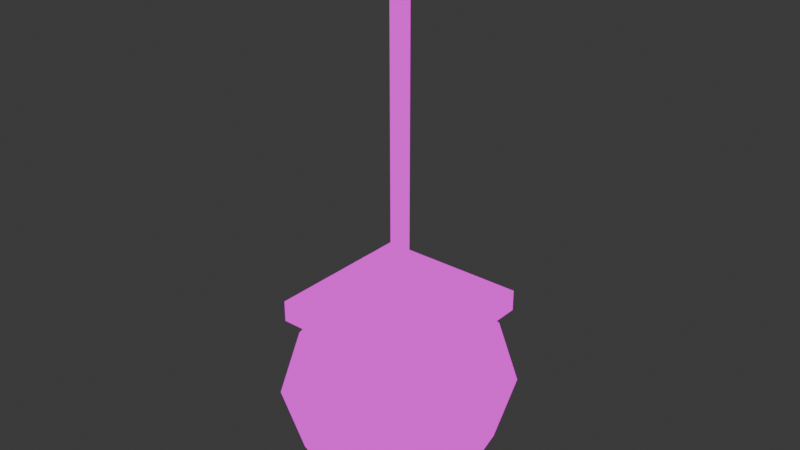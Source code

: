 # Source: light.blend  (saved by Blender 4.2.66; exported with 4.5.12 LTS)
import bpy
from mathutils import Matrix  # noqa: F401  (used for matrix-valued properties, if any)

bpy.ops.wm.read_factory_settings(use_empty=True)
scene = bpy.context.scene
scene.name = 'Scene'

# ---- collections
col_collection = bpy.data.collections.new('Collection'); scene.collection.children.link(col_collection)

# ---- images (referenced by path relative to the original .blend; pixels are not part of the script)
import os
ASSET_DIR = os.environ.get("B2B_ASSET_DIR", "")  # directory of the original .blend (textures are referenced by path, not embedded)
HERE = os.path.dirname(os.path.abspath(__file__))  # packed textures are extracted next to this script under _unpacked/

def load_image(name, relpath, width, height, colorspace="sRGB"):
    """Load a texture the original file referenced (path relative to the .blend, or extracted next to this script)."""
    p = next((c for c in (os.path.join(HERE, relpath), os.path.join(ASSET_DIR, relpath)) if relpath and os.path.exists(c)), "")
    if p:
        img = bpy.data.images.load(p, check_existing=True)
        img.name = name
    else:  # same state as the original file: an image datablock whose file is absent (Cycles renders it pink)
        img = bpy.data.images.new(name, width, height)
        img.source = "FILE"
        img.filepath = "//" + (relpath or name)
    img.colorspace_settings.name = colorspace
    return img
img_lightbaked = load_image('LightBaked', 'LightBaked.png', 1024, 1024, 'sRGB')

# ---- materials (node trees are filled in below, after node groups)
mat_material = bpy.data.materials.new('Material')
mat_material.alpha_threshold = 0.0
mat_material.roughness = 0.5
mat_material.line_color = (0.0, 0.0, 0.0, 1.0)
mat_material_001 = bpy.data.materials.new('Material.001')
mat_lightbaketext = bpy.data.materials.new('LightBakeText')

# ---- material node trees
mat_material.use_nodes = True; mat_material.node_tree.nodes.clear()
_N = mat_material.node_tree.nodes; _L = mat_material.node_tree.links
n0 = _N.new('ShaderNodeOutputMaterial'); n0.name = 'Material Output'; n0.location = (300, 300)
n1 = _N.new('ShaderNodeEmission'); n1.name = 'Emission'; n1.location = (79, 259)
n1.inputs[0].default_value = (0.01523, 0.01523, 0.01523, 1.0)
n2 = _N.new('ShaderNodeTexImage'); n2.name = 'Image Texture'; n2.location = (527, 234)
n2.image = img_lightbaked
n2.interpolation = 'Closest'
_L.new(n1.outputs[0], n0.inputs[0])
n0.is_active_output = True
mat_material_001.use_nodes = True; mat_material_001.node_tree.nodes.clear()
_N = mat_material_001.node_tree.nodes; _L = mat_material_001.node_tree.links
n0 = _N.new('ShaderNodeOutputMaterial'); n0.name = 'Material Output'; n0.location = (483, 300)
n1 = _N.new('ShaderNodeEmission'); n1.name = 'Emission'; n1.location = (262, 257)
n2 = _N.new('ShaderNodeValToRGB'); n2.name = 'Color Ramp'; n2.location = (-18, 267)
while len(n2.color_ramp.elements) > 1: n2.color_ramp.elements.remove(n2.color_ramp.elements[-1])
n2.color_ramp.elements[0].position = 0.2945; n2.color_ramp.elements[0].color = (1.0, 0.8482, 0.0, 1.0)
_e = n2.color_ramp.elements.new(1.0); _e.color = (0.9099, 1.0, 0.6874, 1.0)
n3 = _N.new('ShaderNodeTexImage'); n3.name = 'Image Texture'; n3.location = (613, 142)
n3.image = img_lightbaked
n3.interpolation = 'Closest'
_L.new(n1.outputs[0], n0.inputs[0])
_L.new(n2.outputs[0], n1.inputs[0])
n0.is_active_output = True
mat_lightbaketext.use_nodes = True; mat_lightbaketext.node_tree.nodes.clear()
_N = mat_lightbaketext.node_tree.nodes; _L = mat_lightbaketext.node_tree.links
n0 = _N.new('ShaderNodeOutputMaterial'); n0.name = 'Material Output'; n0.location = (300, 300)
n1 = _N.new('ShaderNodeTexImage'); n1.name = 'Image Texture'; n1.location = (-22, 243)
n1.image = img_lightbaked
_L.new(n1.outputs[0], n0.inputs[0])
n0.is_active_output = True

# ---- world
world_world = bpy.data.worlds.new('World'); scene.world = world_world
world_world.use_nodes = True; world_world.node_tree.nodes.clear()
_N = world_world.node_tree.nodes; _L = world_world.node_tree.links
n0 = _N.new('ShaderNodeOutputWorld'); n0.name = 'World Output'; n0.location = (300, 300)
n1 = _N.new('ShaderNodeBackground'); n1.name = 'Background'; n1.location = (10, 300)
n1.inputs[0].default_value = (0.05088, 0.05088, 0.05088, 1.0)
_L.new(n1.outputs[0], n0.inputs[0])
n0.is_active_output = True
world_world.color = (0.05088, 0.05088, 0.05088)
world_world.sun_shadow_jitter_overblur = 0.0

# ---- meshes
me_cube = bpy.data.meshes.new('Cube')
me_cube.from_pydata([(1.0, 1.0, 1.0), (1.0, 1.0, -1.0), (1.0, -1.0, 1.0), (1.0, -1.0, -1.0), (-1.0, 1.0, 1.0), (-1.0, 1.0, -1.0), (-1.0, -1.0, 1.0), (-1.0, -1.0, -1.0), (-10.97, -10.97, -1.494), (-10.97, -10.97, -0.8512), (-10.97, 10.97, -1.494), (-10.97, 10.97, -0.8512), (10.97, -10.97, -1.494), (10.97, -10.97, -0.8512), (10.97, 10.97, -1.494), (10.97, 10.97, -0.8512), (-12.23, 3.93e-09, -1.564), (-13.37, -13.37, -1.172), (-11.52, -1.359e-07, -0.7807), (-13.37, 13.37, -1.172), (3.472e-07, 13.37, -1.564), (-1.158e-07, 11.61, -0.8163), (13.37, 13.37, -1.172), (12.23, -3.512e-07, -1.564), (11.52, -4.793e-08, -0.7807), (13.37, -13.37, -1.172), (-2.655e-07, -13.37, -1.564), (-2.714e-08, -11.61, -0.8163), (-15.27, -2.673e-07, -1.172), (1.768e-07, 15.93, -1.172), (15.27, -2.842e-07, -1.172), (-1.768e-07, -15.93, -1.172), (0.0, -1.226e-07, -1.659), (-2.043e-08, -3.064e-07, -0.7502), (-12.41, -12.41, -0.7871), (-12.41, -12.41, -0.6861), (-12.41, 12.41, -0.7871), (-12.41, 12.41, -0.6861), (12.41, -12.41, -0.7871), (12.41, -12.41, -0.6861), (12.41, 12.41, -0.7871), (12.41, 12.41, -0.6861)], [], [(0, 4, 6, 2), (3, 2, 6, 7), (7, 6, 4, 5), (5, 1, 3, 7), (1, 0, 2, 3), (5, 4, 0, 1), (8, 17, 28, 16), (17, 9, 18, 28), (28, 18, 11, 19), (16, 28, 19, 10), (10, 19, 29, 20), (19, 11, 21, 29), (29, 21, 15, 22), (20, 29, 22, 14), (14, 22, 30, 23), (22, 15, 24, 30), (30, 24, 13, 25), (23, 30, 25, 12), (12, 25, 31, 26), (25, 13, 27, 31), (31, 27, 9, 17), (26, 31, 17, 8), (10, 20, 32, 16), (20, 14, 23, 32), (32, 23, 12, 26), (16, 32, 26, 8), (15, 21, 33, 24), (21, 11, 18, 33), (33, 18, 9, 27), (24, 33, 27, 13), (34, 35, 37, 36), (36, 37, 41, 40), (40, 41, 39, 38), (38, 39, 35, 34), (36, 40, 38, 34), (41, 37, 35, 39)])
me_cube.polygons.foreach_set('material_index', [0, 0, 0, 0, 0, 0, 1, 1, 1, 1, 1, 1, 1, 1, 1, 1, 1, 1, 1, 1, 1, 1, 1, 1, 1, 1, 1, 1, 1, 1, 0, 0, 0, 0, 0, 0])
_uv = me_cube.uv_layers.new(name='UVMap')
_uv.uv.foreach_set('vector', [0.625, 0.5, 0.875, 0.5, 0.875, 0.75, 0.625, 0.75, 0.375, 0.75, 0.625, 0.75, 0.625, 1.0, 0.375, 1.0, 0.375, 0.0, 0.625, 0.0, 0.625, 0.25, 0.375, 0.25, 0.125, 0.5, 0.375, 0.5, 0.375, 0.75, 0.125, 0.75, 0.375, 0.5, 0.625, 0.5, 0.625, 0.75, 0.375, 0.75, 0.375, 0.25, 0.625, 0.25, 0.625, 0.5, 0.375, 0.5, 0.375, 0.0, 0.5, 0.0, 0.5, 0.125, 0.375, 0.125, 0.5, 0.0, 0.625, 0.0, 0.625, 0.125, 0.5, 0.125, 0.5, 0.125, 0.625, 0.125, 0.625, 0.25, 0.5, 0.25, 0.375, 0.125, 0.5, 0.125, 0.5, 0.25, 0.375, 0.25, 0.375, 0.25, 0.5, 0.25, 0.5, 0.375, 0.375, 0.375, 0.5, 0.25, 0.625, 0.25, 0.625, 0.375, 0.5, 0.375, 0.5, 0.375, 0.625, 0.375, 0.625, 0.5, 0.5, 0.5, 0.375, 0.375, 0.5, 0.375, 0.5, 0.5, 0.375, 0.5, 0.375, 0.5, 0.5, 0.5, 0.5, 0.625, 0.375, 0.625, 0.5, 0.5, 0.625, 0.5, 0.625, 0.625, 0.5, 0.625, 0.5, 0.625, 0.625, 0.625, 0.625, 0.75, 0.5, 0.75, 0.375, 0.625, 0.5, 0.625, 0.5, 0.75, 0.375, 0.75, 0.375, 0.75, 0.5, 0.75, 0.5, 0.875, 0.375, 0.875, 0.5, 0.75, 0.625, 0.75, 0.625, 0.875, 0.5, 0.875, 0.5, 0.875, 0.625, 0.875, 0.625, 1.0, 0.5, 1.0, 0.375, 0.875, 0.5, 0.875, 0.5, 1.0, 0.375, 1.0, 0.125, 0.5, 0.25, 0.5, 0.25, 0.625, 0.125, 0.625, 0.25, 0.5, 0.375, 0.5, 0.375, 0.625, 0.25, 0.625, 0.25, 0.625, 0.375, 0.625, 0.375, 0.75, 0.25, 0.75, 0.125, 0.625, 0.25, 0.625, 0.25, 0.75, 0.125, 0.75, 0.625, 0.5, 0.75, 0.5, 0.75, 0.625, 0.625, 0.625, 0.75, 0.5, 0.875, 0.5, 0.875, 0.625, 0.75, 0.625, 0.75, 0.625, 0.875, 0.625, 0.875, 0.75, 0.75, 0.75, 0.625, 0.625, 0.75, 0.625, 0.75, 0.75, 0.625, 0.75, 0.375, 0.0, 0.625, 0.0, 0.625, 0.25, 0.375, 0.25, 0.375, 0.25, 0.625, 0.25, 0.625, 0.5, 0.375, 0.5, 0.375, 0.5, 0.625, 0.5, 0.625, 0.75, 0.375, 0.75, 0.375, 0.75, 0.625, 0.75, 0.625, 1.0, 0.375, 1.0, 0.125, 0.5, 0.375, 0.5, 0.375, 0.75, 0.125, 0.75, 0.625, 0.5, 0.875, 0.5, 0.875, 0.75, 0.625, 0.75])
_uv.active_render = True
_uv = me_cube.uv_layers.new(name='Bakemap')
_uv.uv.foreach_set('vector', [0.8813, 0.5238, 0.8813, 0.5566, 0.8485, 0.5566, 0.8485, 0.5238, 0.8813, 0.5936, 0.8485, 0.5936, 0.8485, 0.5608, 0.8813, 0.5608, 0.8813, 0.6307, 0.8485, 0.6307, 0.8485, 0.5979, 0.8813, 0.5979, 0.8813, 0.6349, 0.8813, 0.6677, 0.8485, 0.6677, 0.8485, 0.6349, 0.8813, 0.7048, 0.8485, 0.7048, 0.8485, 0.672, 0.8813, 0.672, 0.8813, 0.7418, 0.8485, 0.7418, 0.8485, 0.709, 0.8813, 0.709, 0.4533, 0.1081, 0.4979, 0.07462, 0.4979, 0.296, 0.4486, 0.289, 0.5638, 0.01295, 0.5973, 0.0575, 0.5631, 0.2343, 0.5021, 0.2256, 0.5021, 0.2256, 0.5631, 0.2343, 0.5467, 0.4135, 0.5021, 0.447, 0.4486, 0.289, 0.4979, 0.296, 0.4362, 0.5087, 0.4027, 0.4641, 0.4027, 0.4641, 0.4362, 0.5087, 0.2132, 0.5195, 0.2192, 0.4779, 0.5021, 0.447, 0.5467, 0.4135, 0.7232, 0.4493, 0.7132, 0.5195, 0.7132, 0.5195, 0.7232, 0.4493, 0.9027, 0.4641, 0.9362, 0.5087, 0.2192, 0.4779, 0.2132, 0.5195, 0.002128, 0.447, 0.04668, 0.4135, 0.04668, 0.4135, 0.002128, 0.447, 0.002128, 0.2256, 0.05142, 0.2326, 0.9362, 0.5087, 0.9027, 0.4641, 0.9369, 0.2874, 0.9979, 0.296, 0.9979, 0.296, 0.9369, 0.2874, 0.9533, 0.1081, 0.9979, 0.07462, 0.05142, 0.2326, 0.002128, 0.2256, 0.0638, 0.01295, 0.09727, 0.0575, 0.09727, 0.0575, 0.0638, 0.01295, 0.2868, 0.002128, 0.2808, 0.04379, 0.9979, 0.07462, 0.9533, 0.1081, 0.7768, 0.07232, 0.7868, 0.002128, 0.7868, 0.002128, 0.7768, 0.07232, 0.5973, 0.0575, 0.5638, 0.01295, 0.2808, 0.04379, 0.2868, 0.002128, 0.4979, 0.07462, 0.4533, 0.1081, 0.4027, 0.4641, 0.2192, 0.4779, 0.25, 0.2608, 0.4486, 0.289, 0.2192, 0.4779, 0.04668, 0.4135, 0.05142, 0.2326, 0.25, 0.2608, 0.25, 0.2608, 0.05142, 0.2326, 0.09727, 0.0575, 0.2808, 0.04379, 0.4486, 0.289, 0.25, 0.2608, 0.2808, 0.04379, 0.4533, 0.1081, 0.9027, 0.4641, 0.7232, 0.4493, 0.75, 0.2608, 0.9369, 0.2874, 0.7232, 0.4493, 0.5467, 0.4135, 0.5631, 0.2343, 0.75, 0.2608, 0.75, 0.2608, 0.5631, 0.2343, 0.5973, 0.0575, 0.7768, 0.07232, 0.9369, 0.2874, 0.75, 0.2608, 0.7768, 0.07232, 0.9533, 0.1081, 0.8265, 0.9309, 0.8249, 0.9309, 0.8249, 0.5238, 0.8265, 0.5238, 0.8324, 0.9309, 0.8308, 0.9309, 0.8308, 0.5238, 0.8324, 0.5238, 0.8383, 0.9309, 0.8367, 0.9309, 0.8367, 0.5238, 0.8383, 0.5238, 0.8442, 0.9309, 0.8426, 0.9309, 0.8426, 0.5238, 0.8442, 0.5238, 0.4092, 0.5238, 0.4092, 0.9309, 0.002128, 0.9309, 0.002128, 0.5238, 0.8206, 0.5238, 0.8206, 0.9309, 0.4135, 0.9309, 0.4135, 0.5238])
me_cube.materials.append(mat_material)
me_cube.materials.append(mat_material_001)
me_cube.use_mirror_vertex_groups = False
me_cube.update()
me_cube_001 = bpy.data.meshes.new('Cube.001')
me_cube_001.from_pydata([(1.0, 1.0, 1.0), (1.0, 1.0, -1.0), (1.0, -1.0, 1.0), (1.0, -1.0, -1.0), (-1.0, 1.0, 1.0), (-1.0, 1.0, -1.0), (-1.0, -1.0, 1.0), (-1.0, -1.0, -1.0), (-10.97, -10.97, -1.494), (-10.97, -10.97, -0.8512), (-10.97, 10.97, -1.494), (-10.97, 10.97, -0.8512), (10.97, -10.97, -1.494), (10.97, -10.97, -0.8512), (10.97, 10.97, -1.494), (10.97, 10.97, -0.8512), (-12.23, 3.93e-09, -1.564), (-13.37, -13.37, -1.172), (-11.52, -1.359e-07, -0.7807), (-13.37, 13.37, -1.172), (3.472e-07, 13.37, -1.564), (-1.158e-07, 11.61, -0.8163), (13.37, 13.37, -1.172), (12.23, -3.512e-07, -1.564), (11.52, -4.793e-08, -0.7807), (13.37, -13.37, -1.172), (-2.655e-07, -13.37, -1.564), (-2.714e-08, -11.61, -0.8163), (-15.27, -2.673e-07, -1.172), (1.768e-07, 15.93, -1.172), (15.27, -2.842e-07, -1.172), (-1.768e-07, -15.93, -1.172), (0.0, -1.226e-07, -1.659), (-2.043e-08, -3.064e-07, -0.7502), (-12.41, -12.41, -0.7871), (-12.41, -12.41, -0.6861), (-12.41, 12.41, -0.7871), (-12.41, 12.41, -0.6861), (12.41, -12.41, -0.7871), (12.41, -12.41, -0.6861), (12.41, 12.41, -0.7871), (12.41, 12.41, -0.6861)], [], [(0, 4, 6, 2), (3, 2, 6, 7), (7, 6, 4, 5), (5, 1, 3, 7), (1, 0, 2, 3), (5, 4, 0, 1), (8, 17, 28, 16), (17, 9, 18, 28), (28, 18, 11, 19), (16, 28, 19, 10), (10, 19, 29, 20), (19, 11, 21, 29), (29, 21, 15, 22), (20, 29, 22, 14), (14, 22, 30, 23), (22, 15, 24, 30), (30, 24, 13, 25), (23, 30, 25, 12), (12, 25, 31, 26), (25, 13, 27, 31), (31, 27, 9, 17), (26, 31, 17, 8), (10, 20, 32, 16), (20, 14, 23, 32), (32, 23, 12, 26), (16, 32, 26, 8), (15, 21, 33, 24), (21, 11, 18, 33), (33, 18, 9, 27), (24, 33, 27, 13), (34, 35, 37, 36), (36, 37, 41, 40), (40, 41, 39, 38), (38, 39, 35, 34), (36, 40, 38, 34), (41, 37, 35, 39)])
_uv = me_cube_001.uv_layers.new(name='Bakemap')
_uv.uv.foreach_set('vector', [0.8813, 0.5238, 0.8813, 0.5566, 0.8485, 0.5566, 0.8485, 0.5238, 0.8813, 0.5936, 0.8485, 0.5936, 0.8485, 0.5608, 0.8813, 0.5608, 0.8813, 0.6307, 0.8485, 0.6307, 0.8485, 0.5979, 0.8813, 0.5979, 0.8813, 0.6349, 0.8813, 0.6677, 0.8485, 0.6677, 0.8485, 0.6349, 0.8813, 0.7048, 0.8485, 0.7048, 0.8485, 0.672, 0.8813, 0.672, 0.8813, 0.7418, 0.8485, 0.7418, 0.8485, 0.709, 0.8813, 0.709, 0.4533, 0.1081, 0.4979, 0.07462, 0.4979, 0.296, 0.4486, 0.289, 0.5638, 0.01295, 0.5973, 0.0575, 0.5631, 0.2343, 0.5021, 0.2256, 0.5021, 0.2256, 0.5631, 0.2343, 0.5467, 0.4135, 0.5021, 0.447, 0.4486, 0.289, 0.4979, 0.296, 0.4362, 0.5087, 0.4027, 0.4641, 0.4027, 0.4641, 0.4362, 0.5087, 0.2132, 0.5195, 0.2192, 0.4779, 0.5021, 0.447, 0.5467, 0.4135, 0.7232, 0.4493, 0.7132, 0.5195, 0.7132, 0.5195, 0.7232, 0.4493, 0.9027, 0.4641, 0.9362, 0.5087, 0.2192, 0.4779, 0.2132, 0.5195, 0.002128, 0.447, 0.04668, 0.4135, 0.04668, 0.4135, 0.002128, 0.447, 0.002128, 0.2256, 0.05142, 0.2326, 0.9362, 0.5087, 0.9027, 0.4641, 0.9369, 0.2874, 0.9979, 0.296, 0.9979, 0.296, 0.9369, 0.2874, 0.9533, 0.1081, 0.9979, 0.07462, 0.05142, 0.2326, 0.002128, 0.2256, 0.0638, 0.01295, 0.09727, 0.0575, 0.09727, 0.0575, 0.0638, 0.01295, 0.2868, 0.002128, 0.2808, 0.04379, 0.9979, 0.07462, 0.9533, 0.1081, 0.7768, 0.07232, 0.7868, 0.002128, 0.7868, 0.002128, 0.7768, 0.07232, 0.5973, 0.0575, 0.5638, 0.01295, 0.2808, 0.04379, 0.2868, 0.002128, 0.4979, 0.07462, 0.4533, 0.1081, 0.4027, 0.4641, 0.2192, 0.4779, 0.25, 0.2608, 0.4486, 0.289, 0.2192, 0.4779, 0.04668, 0.4135, 0.05142, 0.2326, 0.25, 0.2608, 0.25, 0.2608, 0.05142, 0.2326, 0.09727, 0.0575, 0.2808, 0.04379, 0.4486, 0.289, 0.25, 0.2608, 0.2808, 0.04379, 0.4533, 0.1081, 0.9027, 0.4641, 0.7232, 0.4493, 0.75, 0.2608, 0.9369, 0.2874, 0.7232, 0.4493, 0.5467, 0.4135, 0.5631, 0.2343, 0.75, 0.2608, 0.75, 0.2608, 0.5631, 0.2343, 0.5973, 0.0575, 0.7768, 0.07232, 0.9369, 0.2874, 0.75, 0.2608, 0.7768, 0.07232, 0.9533, 0.1081, 0.8265, 0.9309, 0.8249, 0.9309, 0.8249, 0.5238, 0.8265, 0.5238, 0.8324, 0.9309, 0.8308, 0.9309, 0.8308, 0.5238, 0.8324, 0.5238, 0.8383, 0.9309, 0.8367, 0.9309, 0.8367, 0.5238, 0.8383, 0.5238, 0.8442, 0.9309, 0.8426, 0.9309, 0.8426, 0.5238, 0.8442, 0.5238, 0.4092, 0.5238, 0.4092, 0.9309, 0.002128, 0.9309, 0.002128, 0.5238, 0.8206, 0.5238, 0.8206, 0.9309, 0.4135, 0.9309, 0.4135, 0.5238])
me_cube_001.materials.append(mat_lightbaketext)
me_cube_001.use_mirror_vertex_groups = False
me_cube_001.update()

# ---- objects
ob_light = bpy.data.objects.new('LIGHT', me_cube)
ob_light_001 = bpy.data.objects.new('LIGHT.001', me_cube_001)

# ---- transforms, parenting, visibility, modifiers, constraints
ob_light.location = (0.0, 0.0, 0.0)
ob_light.scale = (0.08056, 0.08056, 2.749)
ob_light.lock_rotations_4d = False
ob_light.empty_display_type = 'ARROWS'
ob_light.lineart.crease_threshold = 0.0
ob_light_001.location = (0.0, 0.0, 0.0)
ob_light_001.scale = (0.08056, 0.08056, 2.749)
ob_light_001.lock_rotations_4d = False
ob_light_001.empty_display_type = 'ARROWS'
ob_light_001.lineart.crease_threshold = 0.0

# ---- collection membership
col_collection.objects.link(ob_light)
col_collection.objects.link(ob_light_001)

# ---- scene / render settings (as saved in the file)
scene.frame_start = 1; scene.frame_end = 250; scene.frame_set(1)
scene.render.engine = 'CYCLES'
bpy.context.view_layer.update()

# ---- added for rendering (the .blend has no active camera): camera
cam_auto = bpy.data.cameras.new('AutoCamera')
cam_auto.lens = 50.0
cam_auto.sensor_width = 36.0
cam_auto.clip_end = 1000.0
ob_auto_camera = bpy.data.objects.new('AutoCamera', cam_auto)
scene.collection.objects.link(ob_auto_camera)
ob_auto_camera.location = (7.52106, -9.02528, 5.11125)
ob_auto_camera.rotation_euler = (1.09748, -7.21219e-08, 0.694738)
scene.camera = ob_auto_camera
bpy.context.view_layer.update()

